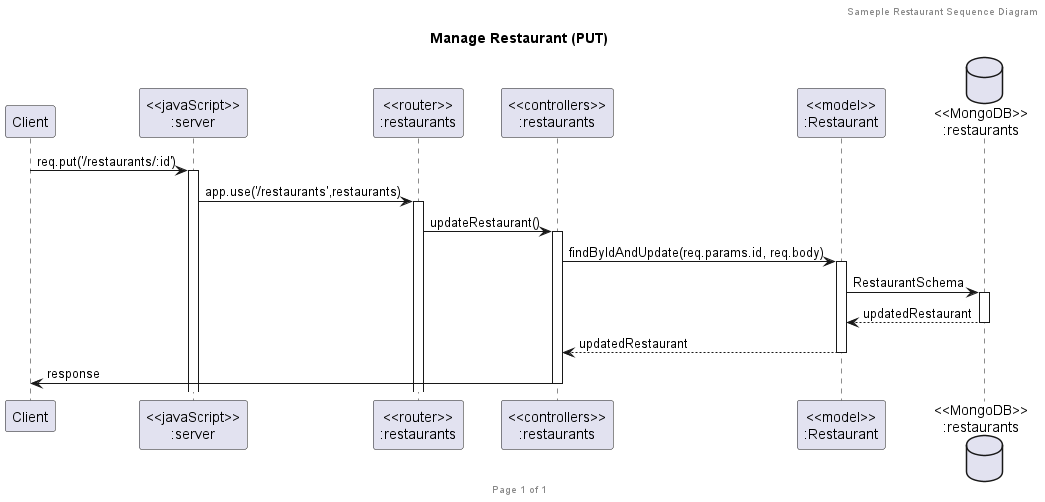

The diagram above was rendered by PlantUML. Its source (embedded in the PNG):
@startuml Manage Restaurant (PUT)

header Sameple Restaurant Sequence Diagram
footer Page %page% of %lastpage%
title "Manage Restaurant (PUT)"

participant "Client" as client
participant "<<javaScript>>\n:server" as server
participant "<<router>>\n:restaurants" as routerRestaurants
participant "<<controllers>>\n:restaurants" as controllersRestaurants
participant "<<model>>\n:Restaurant" as modelRestaurant
database "<<MongoDB>>\n:restaurants" as RestaurantsDatabase

client->server ++:req.put('/restaurants/:id')
server->routerRestaurants ++:app.use('/restaurants',restaurants)
routerRestaurants -> controllersRestaurants ++:updateRestaurant()
controllersRestaurants->modelRestaurant ++:findByIdAndUpdate(req.params.id, req.body)
modelRestaurant ->RestaurantsDatabase ++: RestaurantSchema
RestaurantsDatabase --> modelRestaurant --: updatedRestaurant
controllersRestaurants <-- modelRestaurant --:updatedRestaurant
controllersRestaurants->client --:response

@enduml